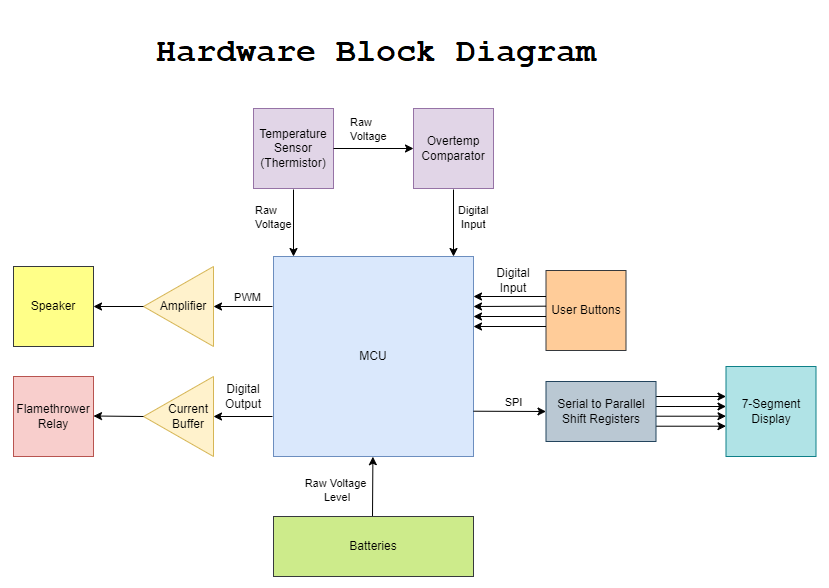

The diagram above was exported from draw.io. Its source (the exported page's mxGraphModel, read from the mxfile embedded in the PNG):
<mxGraphModel dx="1126" dy="638" grid="1" gridSize="10" guides="1" tooltips="1" connect="1" arrows="1" fold="1" page="1" pageScale="1" pageWidth="1100" pageHeight="1700" math="0" shadow="0">
  <root>
    <mxCell id="0" />
    <mxCell id="1" parent="0" />
    <mxCell id="auhp9bXZUNykwwJN4tkT-1" value="Overtemp&lt;br&gt;Comparator" style="whiteSpace=wrap;html=1;aspect=fixed;fillColor=#e1d5e7;strokeColor=#9673a6;" vertex="1" parent="1">
      <mxGeometry x="590" y="110" width="80" height="80" as="geometry" />
    </mxCell>
    <mxCell id="auhp9bXZUNykwwJN4tkT-2" value="MCU" style="whiteSpace=wrap;html=1;aspect=fixed;fillColor=#dae8fc;strokeColor=#6c8ebf;" vertex="1" parent="1">
      <mxGeometry x="450" y="258" width="200" height="200" as="geometry" />
    </mxCell>
    <mxCell id="auhp9bXZUNykwwJN4tkT-4" value="Speaker" style="whiteSpace=wrap;html=1;aspect=fixed;fillColor=#ffff88;strokeColor=#36393d;" vertex="1" parent="1">
      <mxGeometry x="190" y="268" width="80" height="80" as="geometry" />
    </mxCell>
    <mxCell id="auhp9bXZUNykwwJN4tkT-6" value="User Buttons" style="whiteSpace=wrap;html=1;aspect=fixed;fillColor=#ffcc99;strokeColor=#36393d;" vertex="1" parent="1">
      <mxGeometry x="722.5" y="272" width="80" height="80" as="geometry" />
    </mxCell>
    <mxCell id="auhp9bXZUNykwwJN4tkT-7" value="7-Segment Display" style="whiteSpace=wrap;html=1;aspect=fixed;fillColor=#b0e3e6;strokeColor=#0e8088;" vertex="1" parent="1">
      <mxGeometry x="902.5" y="368" width="90" height="90" as="geometry" />
    </mxCell>
    <mxCell id="auhp9bXZUNykwwJN4tkT-8" value="" style="triangle;whiteSpace=wrap;html=1;rotation=-180;fillColor=#fff2cc;strokeColor=#d6b656;" vertex="1" parent="1">
      <mxGeometry x="320" y="268" width="70" height="80" as="geometry" />
    </mxCell>
    <mxCell id="auhp9bXZUNykwwJN4tkT-9" value="Amplifier" style="text;html=1;strokeColor=none;fillColor=none;align=center;verticalAlign=middle;whiteSpace=wrap;rounded=0;" vertex="1" parent="1">
      <mxGeometry x="340" y="298" width="40" height="20" as="geometry" />
    </mxCell>
    <mxCell id="auhp9bXZUNykwwJN4tkT-10" value="Flamethrower Relay" style="whiteSpace=wrap;html=1;aspect=fixed;fillColor=#f8cecc;strokeColor=#b85450;" vertex="1" parent="1">
      <mxGeometry x="190" y="378" width="80" height="80" as="geometry" />
    </mxCell>
    <mxCell id="auhp9bXZUNykwwJN4tkT-11" value="" style="triangle;whiteSpace=wrap;html=1;rotation=-180;fillColor=#fff2cc;strokeColor=#d6b656;" vertex="1" parent="1">
      <mxGeometry x="320" y="378" width="70" height="80" as="geometry" />
    </mxCell>
    <mxCell id="auhp9bXZUNykwwJN4tkT-12" value="Current Buffer" style="text;html=1;strokeColor=none;fillColor=none;align=center;verticalAlign=middle;whiteSpace=wrap;rounded=0;" vertex="1" parent="1">
      <mxGeometry x="345" y="408" width="40" height="20" as="geometry" />
    </mxCell>
    <mxCell id="auhp9bXZUNykwwJN4tkT-16" value="" style="endArrow=classic;html=1;entryX=1;entryY=0.25;entryDx=0;entryDy=0;exitX=0.001;exitY=0.446;exitDx=0;exitDy=0;exitPerimeter=0;" edge="1" parent="1" source="auhp9bXZUNykwwJN4tkT-6" target="auhp9bXZUNykwwJN4tkT-2">
      <mxGeometry width="50" height="50" relative="1" as="geometry">
        <mxPoint x="720" y="308" as="sourcePoint" />
        <mxPoint x="590" y="308" as="targetPoint" />
      </mxGeometry>
    </mxCell>
    <mxCell id="auhp9bXZUNykwwJN4tkT-18" value="" style="endArrow=classic;html=1;exitX=1;exitY=0.5;exitDx=0;exitDy=0;" edge="1" parent="1">
      <mxGeometry width="50" height="50" relative="1" as="geometry">
        <mxPoint x="832.5" y="417.71" as="sourcePoint" />
        <mxPoint x="902.5" y="417.71" as="targetPoint" />
        <Array as="points">
          <mxPoint x="872.5" y="417.71" />
        </Array>
      </mxGeometry>
    </mxCell>
    <mxCell id="auhp9bXZUNykwwJN4tkT-20" value="" style="endArrow=classic;html=1;exitX=1;exitY=0.5;exitDx=0;exitDy=0;" edge="1" parent="1">
      <mxGeometry width="50" height="50" relative="1" as="geometry">
        <mxPoint x="832.5" y="427.71000000000004" as="sourcePoint" />
        <mxPoint x="902.5" y="427.71000000000004" as="targetPoint" />
        <Array as="points">
          <mxPoint x="872.5" y="427.71" />
        </Array>
      </mxGeometry>
    </mxCell>
    <mxCell id="auhp9bXZUNykwwJN4tkT-21" value="" style="endArrow=classic;html=1;exitX=1;exitY=0.5;exitDx=0;exitDy=0;" edge="1" parent="1">
      <mxGeometry width="50" height="50" relative="1" as="geometry">
        <mxPoint x="832.5" y="398.00000000000006" as="sourcePoint" />
        <mxPoint x="902.5" y="398.00000000000006" as="targetPoint" />
        <Array as="points">
          <mxPoint x="872.5" y="398" />
        </Array>
      </mxGeometry>
    </mxCell>
    <mxCell id="auhp9bXZUNykwwJN4tkT-22" value="" style="endArrow=classic;html=1;exitX=1;exitY=0.5;exitDx=0;exitDy=0;entryX=0;entryY=0.5;entryDx=0;entryDy=0;" edge="1" parent="1" target="auhp9bXZUNykwwJN4tkT-35">
      <mxGeometry width="50" height="50" relative="1" as="geometry">
        <mxPoint x="650" y="412.71000000000004" as="sourcePoint" />
        <mxPoint x="690" y="413" as="targetPoint" />
        <Array as="points" />
      </mxGeometry>
    </mxCell>
    <mxCell id="auhp9bXZUNykwwJN4tkT-23" value="SPI" style="edgeLabel;html=1;align=center;verticalAlign=middle;resizable=0;points=[];" vertex="1" connectable="0" parent="auhp9bXZUNykwwJN4tkT-22">
      <mxGeometry x="-0.3764" y="2" relative="1" as="geometry">
        <mxPoint x="17" y="-7" as="offset" />
      </mxGeometry>
    </mxCell>
    <mxCell id="auhp9bXZUNykwwJN4tkT-24" value="" style="endArrow=classic;html=1;entryX=0;entryY=0.5;entryDx=0;entryDy=0;" edge="1" parent="1" target="auhp9bXZUNykwwJN4tkT-11">
      <mxGeometry width="50" height="50" relative="1" as="geometry">
        <mxPoint x="449" y="418" as="sourcePoint" />
        <mxPoint x="400" y="417.71" as="targetPoint" />
      </mxGeometry>
    </mxCell>
    <mxCell id="auhp9bXZUNykwwJN4tkT-25" value="" style="endArrow=classic;html=1;" edge="1" parent="1">
      <mxGeometry width="50" height="50" relative="1" as="geometry">
        <mxPoint x="449" y="308" as="sourcePoint" />
        <mxPoint x="390" y="308" as="targetPoint" />
      </mxGeometry>
    </mxCell>
    <mxCell id="auhp9bXZUNykwwJN4tkT-26" value="PWM" style="edgeLabel;html=1;align=center;verticalAlign=middle;resizable=0;points=[];" vertex="1" connectable="0" parent="auhp9bXZUNykwwJN4tkT-25">
      <mxGeometry x="0.2893" y="-1" relative="1" as="geometry">
        <mxPoint x="12" y="-9" as="offset" />
      </mxGeometry>
    </mxCell>
    <mxCell id="auhp9bXZUNykwwJN4tkT-27" value="" style="endArrow=classic;html=1;entryX=1;entryY=0.5;entryDx=0;entryDy=0;" edge="1" parent="1" target="auhp9bXZUNykwwJN4tkT-4">
      <mxGeometry width="50" height="50" relative="1" as="geometry">
        <mxPoint x="320" y="308" as="sourcePoint" />
        <mxPoint x="281" y="307.50000000000006" as="targetPoint" />
      </mxGeometry>
    </mxCell>
    <mxCell id="auhp9bXZUNykwwJN4tkT-29" value="" style="endArrow=classic;html=1;entryX=1;entryY=0.25;entryDx=0;entryDy=0;exitX=1;exitY=0.5;exitDx=0;exitDy=0;" edge="1" parent="1" source="auhp9bXZUNykwwJN4tkT-11">
      <mxGeometry width="50" height="50" relative="1" as="geometry">
        <mxPoint x="319" y="417.79" as="sourcePoint" />
        <mxPoint x="270" y="417.50000000000006" as="targetPoint" />
      </mxGeometry>
    </mxCell>
    <mxCell id="auhp9bXZUNykwwJN4tkT-32" value="" style="endArrow=classic;html=1;entryX=0.25;entryY=0;entryDx=0;entryDy=0;" edge="1" parent="1">
      <mxGeometry width="50" height="50" relative="1" as="geometry">
        <mxPoint x="470" y="191" as="sourcePoint" />
        <mxPoint x="470" y="258" as="targetPoint" />
      </mxGeometry>
    </mxCell>
    <mxCell id="auhp9bXZUNykwwJN4tkT-33" value="Raw Voltage&lt;br&gt;&amp;nbsp;Level" style="edgeLabel;html=1;align=center;verticalAlign=middle;resizable=0;points=[];" vertex="1" connectable="0" parent="1">
      <mxGeometry x="460" y="578" as="geometry">
        <mxPoint x="51" y="-87" as="offset" />
      </mxGeometry>
    </mxCell>
    <mxCell id="auhp9bXZUNykwwJN4tkT-34" value="Digital Input" style="text;html=1;strokeColor=none;fillColor=none;align=center;verticalAlign=middle;whiteSpace=wrap;rounded=0;" vertex="1" parent="1">
      <mxGeometry x="670" y="272" width="40" height="20" as="geometry" />
    </mxCell>
    <mxCell id="auhp9bXZUNykwwJN4tkT-36" value="" style="edgeStyle=orthogonalEdgeStyle;rounded=0;orthogonalLoop=1;jettySize=auto;html=1;" edge="1" parent="1" source="auhp9bXZUNykwwJN4tkT-35" target="auhp9bXZUNykwwJN4tkT-7">
      <mxGeometry relative="1" as="geometry">
        <Array as="points">
          <mxPoint x="852.5" y="408" />
          <mxPoint x="852.5" y="408" />
        </Array>
      </mxGeometry>
    </mxCell>
    <mxCell id="auhp9bXZUNykwwJN4tkT-35" value="&lt;span&gt;Serial to Parallel Shift Registers&lt;/span&gt;" style="rounded=0;whiteSpace=wrap;html=1;fillColor=#bac8d3;strokeColor=#23445d;" vertex="1" parent="1">
      <mxGeometry x="722.5" y="383" width="110" height="60" as="geometry" />
    </mxCell>
    <mxCell id="auhp9bXZUNykwwJN4tkT-45" value="Digital Output" style="text;html=1;strokeColor=none;fillColor=none;align=center;verticalAlign=middle;whiteSpace=wrap;rounded=0;" vertex="1" parent="1">
      <mxGeometry x="400" y="388" width="40" height="20" as="geometry" />
    </mxCell>
    <mxCell id="auhp9bXZUNykwwJN4tkT-46" value="" style="endArrow=classic;html=1;entryX=1;entryY=0.25;entryDx=0;entryDy=0;exitX=0;exitY=0.5;exitDx=0;exitDy=0;" edge="1" parent="1">
      <mxGeometry width="50" height="50" relative="1" as="geometry">
        <mxPoint x="722.5" y="318" as="sourcePoint" />
        <mxPoint x="650.0000000000002" y="318" as="targetPoint" />
      </mxGeometry>
    </mxCell>
    <mxCell id="auhp9bXZUNykwwJN4tkT-47" value="" style="endArrow=classic;html=1;entryX=1;entryY=0.25;entryDx=0;entryDy=0;exitX=0;exitY=0.5;exitDx=0;exitDy=0;" edge="1" parent="1">
      <mxGeometry width="50" height="50" relative="1" as="geometry">
        <mxPoint x="722.5" y="328" as="sourcePoint" />
        <mxPoint x="650.0000000000002" y="328" as="targetPoint" />
      </mxGeometry>
    </mxCell>
    <mxCell id="auhp9bXZUNykwwJN4tkT-48" value="" style="endArrow=classic;html=1;entryX=1;entryY=0.25;entryDx=0;entryDy=0;exitX=0;exitY=0.5;exitDx=0;exitDy=0;" edge="1" parent="1">
      <mxGeometry width="50" height="50" relative="1" as="geometry">
        <mxPoint x="722.5" y="298" as="sourcePoint" />
        <mxPoint x="650.0000000000002" y="298" as="targetPoint" />
      </mxGeometry>
    </mxCell>
    <mxCell id="auhp9bXZUNykwwJN4tkT-49" value="" style="endArrow=classic;html=1;entryX=0.25;entryY=0;entryDx=0;entryDy=0;" edge="1" parent="1">
      <mxGeometry width="50" height="50" relative="1" as="geometry">
        <mxPoint x="630" y="191" as="sourcePoint" />
        <mxPoint x="630" y="258" as="targetPoint" />
      </mxGeometry>
    </mxCell>
    <mxCell id="auhp9bXZUNykwwJN4tkT-50" value="Temperature Sensor (Thermistor)" style="whiteSpace=wrap;html=1;aspect=fixed;fillColor=#e1d5e7;strokeColor=#9673a6;" vertex="1" parent="1">
      <mxGeometry x="430" y="110" width="80" height="80" as="geometry" />
    </mxCell>
    <mxCell id="auhp9bXZUNykwwJN4tkT-51" value="" style="endArrow=classic;html=1;entryX=0;entryY=0.5;entryDx=0;entryDy=0;exitX=1;exitY=0.5;exitDx=0;exitDy=0;" edge="1" parent="1" source="auhp9bXZUNykwwJN4tkT-50" target="auhp9bXZUNykwwJN4tkT-1">
      <mxGeometry width="50" height="50" relative="1" as="geometry">
        <mxPoint x="520" y="138" as="sourcePoint" />
        <mxPoint x="520" y="205" as="targetPoint" />
      </mxGeometry>
    </mxCell>
    <mxCell id="auhp9bXZUNykwwJN4tkT-52" value="&lt;span style=&quot;color: rgb(0 , 0 , 0) ; font-family: &amp;#34;helvetica&amp;#34; ; font-size: 11px ; font-style: normal ; font-weight: 400 ; letter-spacing: normal ; text-align: center ; text-indent: 0px ; text-transform: none ; word-spacing: 0px ; background-color: rgb(255 , 255 , 255) ; display: inline ; float: none&quot;&gt;Raw &lt;br&gt;Voltage&lt;/span&gt;&lt;br style=&quot;color: rgb(0 , 0 , 0) ; font-family: &amp;#34;helvetica&amp;#34; ; font-size: 11px ; font-style: normal ; font-weight: 400 ; letter-spacing: normal ; text-align: center ; text-indent: 0px ; text-transform: none ; word-spacing: 0px&quot;&gt;" style="text;whiteSpace=wrap;html=1;" vertex="1" parent="1">
      <mxGeometry x="430" y="198" width="90" height="50" as="geometry" />
    </mxCell>
    <mxCell id="auhp9bXZUNykwwJN4tkT-53" value="&lt;span style=&quot;color: rgb(0 , 0 , 0) ; font-family: &amp;#34;helvetica&amp;#34; ; font-size: 11px ; font-style: normal ; font-weight: 400 ; letter-spacing: normal ; text-align: center ; text-indent: 0px ; text-transform: none ; word-spacing: 0px ; background-color: rgb(255 , 255 , 255) ; display: inline ; float: none&quot;&gt;Raw &lt;br&gt;Voltage&lt;/span&gt;&lt;br style=&quot;color: rgb(0 , 0 , 0) ; font-family: &amp;#34;helvetica&amp;#34; ; font-size: 11px ; font-style: normal ; font-weight: 400 ; letter-spacing: normal ; text-align: center ; text-indent: 0px ; text-transform: none ; word-spacing: 0px&quot;&gt;" style="text;whiteSpace=wrap;html=1;" vertex="1" parent="1">
      <mxGeometry x="525" y="110" width="50" height="50" as="geometry" />
    </mxCell>
    <mxCell id="auhp9bXZUNykwwJN4tkT-54" value="&lt;div style=&quot;text-align: center&quot;&gt;&lt;font face=&quot;helvetica&quot;&gt;&lt;span style=&quot;font-size: 11px ; background-color: rgb(255 , 255 , 255)&quot;&gt;Digital&lt;/span&gt;&lt;/font&gt;&lt;/div&gt;&lt;div style=&quot;text-align: center&quot;&gt;&lt;span style=&quot;background-color: rgb(255 , 255 , 255) ; font-family: &amp;#34;helvetica&amp;#34; ; font-size: 11px&quot;&gt;Input&lt;/span&gt;&lt;/div&gt;" style="text;whiteSpace=wrap;html=1;" vertex="1" parent="1">
      <mxGeometry x="632.5" y="198" width="90" height="50" as="geometry" />
    </mxCell>
    <mxCell id="auhp9bXZUNykwwJN4tkT-56" value="" style="endArrow=classic;html=1;exitX=0.5;exitY=0;exitDx=0;exitDy=0;entryX=0.552;entryY=1.001;entryDx=0;entryDy=0;entryPerimeter=0;" edge="1" parent="1">
      <mxGeometry width="50" height="50" relative="1" as="geometry">
        <mxPoint x="549" y="518" as="sourcePoint" />
        <mxPoint x="549.3999999999999" y="458.1999999999998" as="targetPoint" />
      </mxGeometry>
    </mxCell>
    <mxCell id="auhp9bXZUNykwwJN4tkT-57" value="Batteries" style="rounded=0;whiteSpace=wrap;html=1;fillColor=#cdeb8b;strokeColor=#36393d;" vertex="1" parent="1">
      <mxGeometry x="450" y="518" width="200" height="60" as="geometry" />
    </mxCell>
  </root>
</mxGraphModel>